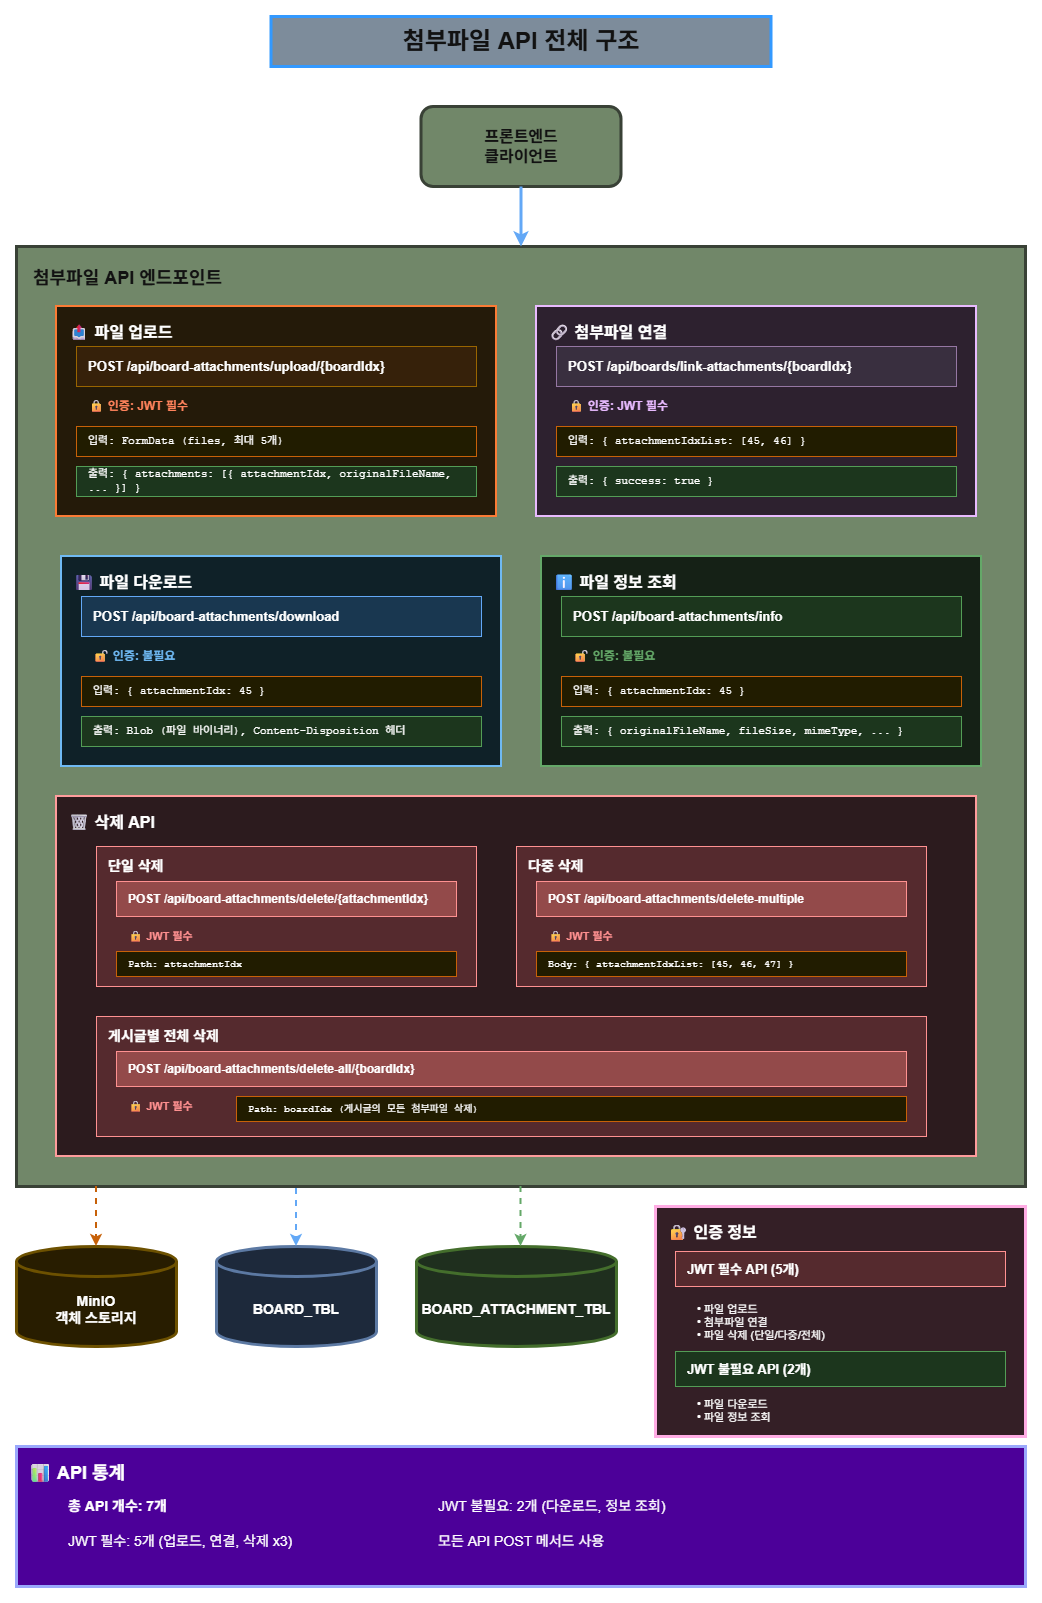

The diagram above was exported from draw.io. Its source (the exported page's mxGraphModel, read from the mxfile embedded in the PNG):
<mxGraphModel dx="1426" dy="777" grid="1" gridSize="10" guides="1" tooltips="1" connect="1" arrows="1" fold="1" page="1" pageScale="1" pageWidth="1169" pageHeight="1654" background="light-dark(#FFFFFF,#FFFFFF)" math="0" shadow="0">
  <root>
    <mxCell id="0" />
    <mxCell id="1" style="fillColor=#FFFFFF;" parent="0" />
    <mxCell id="title" value="첨부파일 API 전체 구조" style="text;html=1;strokeColor=light-dark(#F8CECC,#3399FF);fillColor=#647687;align=center;verticalAlign=middle;whiteSpace=wrap;rounded=0;fontSize=24;fontStyle=1;fontColor=#ffffff;strokeWidth=3;" parent="1" vertex="1">
      <mxGeometry x="334.5" y="30" width="500" height="50" as="geometry" />
    </mxCell>
    <mxCell id="client" value="프론트엔드&#10;클라이언트" style="rounded=1;whiteSpace=wrap;html=1;fillColor=#6d8764;strokeColor=light-dark(#3A5431,#394136);fontStyle=1;fontSize=16;fontColor=#ffffff;strokeWidth=3;" parent="1" vertex="1">
      <mxGeometry x="484.5" y="120" width="200" height="80" as="geometry" />
    </mxCell>
    <mxCell id="api-group" value="첨부파일 API 엔드포인트" style="rounded=0;whiteSpace=wrap;html=1;fillColor=#6d8764;strokeColor=light-dark(#3A5431,#394136);fontStyle=1;fontSize=18;align=left;verticalAlign=top;spacingLeft=15;spacingTop=15;fontColor=#ffffff;strokeWidth=3;" parent="1" vertex="1">
      <mxGeometry x="80" y="260" width="1009" height="940" as="geometry" />
    </mxCell>
    <mxCell id="arrow-client" style="edgeStyle=orthogonalEdgeStyle;rounded=0;orthogonalLoop=1;jettySize=auto;html=1;strokeWidth=3;strokeColor=#1565c0;" parent="1" source="client" target="api-group" edge="1">
      <mxGeometry relative="1" as="geometry" />
    </mxCell>
    <mxCell id="upload-box" value="" style="rounded=0;whiteSpace=wrap;html=1;fillColor=#fff3e0;strokeColor=#e65100;strokeWidth=2;" parent="1" vertex="1">
      <mxGeometry x="120" y="320" width="440" height="210" as="geometry" />
    </mxCell>
    <mxCell id="upload-title" value="📤 파일 업로드" style="text;html=1;strokeColor=none;fillColor=none;align=left;verticalAlign=top;whiteSpace=wrap;rounded=0;fontSize=16;fontStyle=1;spacingLeft=10;spacingTop=10;" parent="1" vertex="1">
      <mxGeometry x="120" y="320" width="440" height="30" as="geometry" />
    </mxCell>
    <mxCell id="upload-api" value="POST /api/board-attachments/upload/{boardIdx}" style="rounded=0;whiteSpace=wrap;html=1;fillColor=#ffe6cc;strokeColor=#d79b00;fontStyle=1;fontSize=13;align=left;spacingLeft=10;" parent="1" vertex="1">
      <mxGeometry x="140" y="360" width="400" height="40" as="geometry" />
    </mxCell>
    <mxCell id="upload-auth" value="🔒 인증: JWT 필수" style="text;html=1;strokeColor=none;fillColor=none;align=left;verticalAlign=middle;whiteSpace=wrap;rounded=0;fontSize=12;fontStyle=1;fontColor=#d84315;spacingLeft=10;" parent="1" vertex="1">
      <mxGeometry x="140" y="410" width="200" height="20" as="geometry" />
    </mxCell>
    <mxCell id="upload-input" value="입력: FormData (files, 최대 5개)" style="rounded=0;whiteSpace=wrap;html=1;fillColor=#fff9c4;strokeColor=#f57f17;align=left;spacingLeft=10;fontSize=11;fontFamily=Courier New;" parent="1" vertex="1">
      <mxGeometry x="140" y="440" width="400" height="30" as="geometry" />
    </mxCell>
    <mxCell id="upload-output" value="출력: { attachments: [{ attachmentIdx, originalFileName, ... }] }" style="rounded=0;whiteSpace=wrap;html=1;fillColor=#c8e6c9;strokeColor=#388e3c;align=left;spacingLeft=10;fontSize=11;fontFamily=Courier New;" parent="1" vertex="1">
      <mxGeometry x="140" y="480" width="400" height="30" as="geometry" />
    </mxCell>
    <mxCell id="link-box" value="" style="rounded=0;whiteSpace=wrap;html=1;fillColor=#f3e5f5;strokeColor=#4a148c;strokeWidth=2;" parent="1" vertex="1">
      <mxGeometry x="600" y="320" width="440" height="210" as="geometry" />
    </mxCell>
    <mxCell id="link-title" value="🔗 첨부파일 연결" style="text;html=1;strokeColor=none;fillColor=none;align=left;verticalAlign=top;whiteSpace=wrap;rounded=0;fontSize=16;fontStyle=1;spacingLeft=10;spacingTop=10;" parent="1" vertex="1">
      <mxGeometry x="600" y="320" width="440" height="30" as="geometry" />
    </mxCell>
    <mxCell id="link-api" value="POST /api/boards/link-attachments/{boardIdx}" style="rounded=0;whiteSpace=wrap;html=1;fillColor=#e1d5e7;strokeColor=#9673a6;fontStyle=1;fontSize=13;align=left;spacingLeft=10;" parent="1" vertex="1">
      <mxGeometry x="620" y="360" width="400" height="40" as="geometry" />
    </mxCell>
    <mxCell id="link-auth" value="🔒 인증: JWT 필수" style="text;html=1;strokeColor=none;fillColor=none;align=left;verticalAlign=middle;whiteSpace=wrap;rounded=0;fontSize=12;fontStyle=1;fontColor=#4a148c;spacingLeft=10;" parent="1" vertex="1">
      <mxGeometry x="620" y="410" width="200" height="20" as="geometry" />
    </mxCell>
    <mxCell id="link-input" value="입력: { attachmentIdxList: [45, 46] }" style="rounded=0;whiteSpace=wrap;html=1;fillColor=#fff9c4;strokeColor=#f57f17;align=left;spacingLeft=10;fontSize=11;fontFamily=Courier New;" parent="1" vertex="1">
      <mxGeometry x="620" y="440" width="400" height="30" as="geometry" />
    </mxCell>
    <mxCell id="link-output" value="출력: { success: true }" style="rounded=0;whiteSpace=wrap;html=1;fillColor=#c8e6c9;strokeColor=#388e3c;align=left;spacingLeft=10;fontSize=11;fontFamily=Courier New;" parent="1" vertex="1">
      <mxGeometry x="620" y="480" width="400" height="30" as="geometry" />
    </mxCell>
    <mxCell id="download-box" value="" style="rounded=0;whiteSpace=wrap;html=1;fillColor=#e1f5fe;strokeColor=#01579b;strokeWidth=2;" parent="1" vertex="1">
      <mxGeometry x="125" y="570" width="440" height="210" as="geometry" />
    </mxCell>
    <mxCell id="download-title" value="💾 파일 다운로드" style="text;html=1;strokeColor=none;fillColor=none;align=left;verticalAlign=top;whiteSpace=wrap;rounded=0;fontSize=16;fontStyle=1;spacingLeft=10;spacingTop=10;" parent="1" vertex="1">
      <mxGeometry x="125" y="570" width="440" height="30" as="geometry" />
    </mxCell>
    <mxCell id="download-api" value="POST /api/board-attachments/download" style="rounded=0;whiteSpace=wrap;html=1;fillColor=#bbdefb;strokeColor=#1565c0;fontStyle=1;fontSize=13;align=left;spacingLeft=10;" parent="1" vertex="1">
      <mxGeometry x="145" y="610" width="400" height="40" as="geometry" />
    </mxCell>
    <mxCell id="download-auth" value="🔓 인증: 불필요" style="text;html=1;strokeColor=none;fillColor=none;align=left;verticalAlign=middle;whiteSpace=wrap;rounded=0;fontSize=12;fontStyle=1;fontColor=#01579b;spacingLeft=10;" parent="1" vertex="1">
      <mxGeometry x="145" y="660" width="200" height="20" as="geometry" />
    </mxCell>
    <mxCell id="download-input" value="입력: { attachmentIdx: 45 }" style="rounded=0;whiteSpace=wrap;html=1;fillColor=#fff9c4;strokeColor=#f57f17;align=left;spacingLeft=10;fontSize=11;fontFamily=Courier New;" parent="1" vertex="1">
      <mxGeometry x="145" y="690" width="400" height="30" as="geometry" />
    </mxCell>
    <mxCell id="download-output" value="출력: Blob (파일 바이너리), Content-Disposition 헤더" style="rounded=0;whiteSpace=wrap;html=1;fillColor=#c8e6c9;strokeColor=#388e3c;align=left;spacingLeft=10;fontSize=11;fontFamily=Courier New;" parent="1" vertex="1">
      <mxGeometry x="145" y="730" width="400" height="30" as="geometry" />
    </mxCell>
    <mxCell id="info-box" value="" style="rounded=0;whiteSpace=wrap;html=1;fillColor=#e8f5e9;strokeColor=#2e7d32;strokeWidth=2;" parent="1" vertex="1">
      <mxGeometry x="605" y="570" width="440" height="210" as="geometry" />
    </mxCell>
    <mxCell id="info-title" value="ℹ 파일 정보 조회" style="text;html=1;strokeColor=none;fillColor=none;align=left;verticalAlign=top;whiteSpace=wrap;rounded=0;fontSize=16;fontStyle=1;spacingLeft=10;spacingTop=10;" parent="1" vertex="1">
      <mxGeometry x="605" y="570" width="440" height="30" as="geometry" />
    </mxCell>
    <mxCell id="info-api" value="POST /api/board-attachments/info" style="rounded=0;whiteSpace=wrap;html=1;fillColor=#c8e6c9;strokeColor=#388e3c;fontStyle=1;fontSize=13;align=left;spacingLeft=10;" parent="1" vertex="1">
      <mxGeometry x="625" y="610" width="400" height="40" as="geometry" />
    </mxCell>
    <mxCell id="info-auth" value="🔓 인증: 불필요" style="text;html=1;strokeColor=none;fillColor=none;align=left;verticalAlign=middle;whiteSpace=wrap;rounded=0;fontSize=12;fontStyle=1;fontColor=#2e7d32;spacingLeft=10;" parent="1" vertex="1">
      <mxGeometry x="625" y="660" width="200" height="20" as="geometry" />
    </mxCell>
    <mxCell id="info-input" value="입력: { attachmentIdx: 45 }" style="rounded=0;whiteSpace=wrap;html=1;fillColor=#fff9c4;strokeColor=#f57f17;align=left;spacingLeft=10;fontSize=11;fontFamily=Courier New;" parent="1" vertex="1">
      <mxGeometry x="625" y="690" width="400" height="30" as="geometry" />
    </mxCell>
    <mxCell id="info-output" value="출력: { originalFileName, fileSize, mimeType, ... }" style="rounded=0;whiteSpace=wrap;html=1;fillColor=#c8e6c9;strokeColor=#388e3c;align=left;spacingLeft=10;fontSize=11;fontFamily=Courier New;" parent="1" vertex="1">
      <mxGeometry x="625" y="730" width="400" height="30" as="geometry" />
    </mxCell>
    <mxCell id="delete-group" value="🗑 삭제 API" style="rounded=0;whiteSpace=wrap;html=1;fillColor=#ffebee;strokeColor=#b71c1c;strokeWidth=2;fontStyle=1;fontSize=16;align=left;verticalAlign=top;spacingLeft=10;spacingTop=10;" parent="1" vertex="1">
      <mxGeometry x="120" y="810" width="920" height="360" as="geometry" />
    </mxCell>
    <mxCell id="delete1-box" value="" style="rounded=0;whiteSpace=wrap;html=1;fillColor=#ffcdd2;strokeColor=#c62828;strokeWidth=1;" parent="1" vertex="1">
      <mxGeometry x="160" y="860" width="380" height="140" as="geometry" />
    </mxCell>
    <mxCell id="delete1-title" value="단일 삭제" style="text;html=1;strokeColor=none;fillColor=none;align=left;verticalAlign=top;whiteSpace=wrap;rounded=0;fontSize=14;fontStyle=1;spacingLeft=10;spacingTop=5;" parent="1" vertex="1">
      <mxGeometry x="160" y="860" width="380" height="25" as="geometry" />
    </mxCell>
    <mxCell id="delete1-api" value="POST /api/board-attachments/delete/{attachmentIdx}" style="rounded=0;whiteSpace=wrap;html=1;fillColor=#ef9a9a;strokeColor=#c62828;fontStyle=1;fontSize=12;align=left;spacingLeft=10;" parent="1" vertex="1">
      <mxGeometry x="180" y="895" width="340" height="35" as="geometry" />
    </mxCell>
    <mxCell id="delete1-auth" value="🔒 JWT 필수" style="text;html=1;strokeColor=none;fillColor=none;align=left;verticalAlign=middle;whiteSpace=wrap;rounded=0;fontSize=11;fontStyle=1;fontColor=#c62828;spacingLeft=10;" parent="1" vertex="1">
      <mxGeometry x="180" y="940" width="100" height="20" as="geometry" />
    </mxCell>
    <mxCell id="delete1-desc" value="Path: attachmentIdx" style="rounded=0;whiteSpace=wrap;html=1;fillColor=#fff9c4;strokeColor=#f57f17;align=left;spacingLeft=10;fontSize=10;fontFamily=Courier New;" parent="1" vertex="1">
      <mxGeometry x="180" y="965" width="340" height="25" as="geometry" />
    </mxCell>
    <mxCell id="delete2-box" value="" style="rounded=0;whiteSpace=wrap;html=1;fillColor=#ffcdd2;strokeColor=#c62828;strokeWidth=1;" parent="1" vertex="1">
      <mxGeometry x="580" y="860" width="410" height="140" as="geometry" />
    </mxCell>
    <mxCell id="delete2-title" value="다중 삭제" style="text;html=1;strokeColor=none;fillColor=none;align=left;verticalAlign=top;whiteSpace=wrap;rounded=0;fontSize=14;fontStyle=1;spacingLeft=10;spacingTop=5;" parent="1" vertex="1">
      <mxGeometry x="580" y="860" width="410" height="25" as="geometry" />
    </mxCell>
    <mxCell id="delete2-api" value="POST /api/board-attachments/delete-multiple" style="rounded=0;whiteSpace=wrap;html=1;fillColor=#ef9a9a;strokeColor=#c62828;fontStyle=1;fontSize=12;align=left;spacingLeft=10;" parent="1" vertex="1">
      <mxGeometry x="600" y="895" width="370" height="35" as="geometry" />
    </mxCell>
    <mxCell id="delete2-auth" value="🔒 JWT 필수" style="text;html=1;strokeColor=none;fillColor=none;align=left;verticalAlign=middle;whiteSpace=wrap;rounded=0;fontSize=11;fontStyle=1;fontColor=#c62828;spacingLeft=10;" parent="1" vertex="1">
      <mxGeometry x="600" y="940" width="100" height="20" as="geometry" />
    </mxCell>
    <mxCell id="delete2-desc" value="Body: { attachmentIdxList: [45, 46, 47] }" style="rounded=0;whiteSpace=wrap;html=1;fillColor=#fff9c4;strokeColor=#f57f17;align=left;spacingLeft=10;fontSize=10;fontFamily=Courier New;" parent="1" vertex="1">
      <mxGeometry x="600" y="965" width="370" height="25" as="geometry" />
    </mxCell>
    <mxCell id="delete3-box" value="" style="rounded=0;whiteSpace=wrap;html=1;fillColor=#ffcdd2;strokeColor=#c62828;strokeWidth=1;" parent="1" vertex="1">
      <mxGeometry x="160" y="1030" width="830" height="120" as="geometry" />
    </mxCell>
    <mxCell id="delete3-title" value="게시글별 전체 삭제" style="text;html=1;strokeColor=none;fillColor=none;align=left;verticalAlign=top;whiteSpace=wrap;rounded=0;fontSize=14;fontStyle=1;spacingLeft=10;spacingTop=5;" parent="1" vertex="1">
      <mxGeometry x="160" y="1030" width="830" height="25" as="geometry" />
    </mxCell>
    <mxCell id="delete3-api" value="POST /api/board-attachments/delete-all/{boardIdx}" style="rounded=0;whiteSpace=wrap;html=1;fillColor=#ef9a9a;strokeColor=#c62828;fontStyle=1;fontSize=12;align=left;spacingLeft=10;" parent="1" vertex="1">
      <mxGeometry x="180" y="1065" width="790" height="35" as="geometry" />
    </mxCell>
    <mxCell id="delete3-auth" value="🔒 JWT 필수" style="text;html=1;strokeColor=none;fillColor=none;align=left;verticalAlign=middle;whiteSpace=wrap;rounded=0;fontSize=11;fontStyle=1;fontColor=#c62828;spacingLeft=10;" parent="1" vertex="1">
      <mxGeometry x="180" y="1110" width="100" height="20" as="geometry" />
    </mxCell>
    <mxCell id="delete3-desc" value="Path: boardIdx (게시글의 모든 첨부파일 삭제)" style="rounded=0;whiteSpace=wrap;html=1;fillColor=#fff9c4;strokeColor=#f57f17;align=left;spacingLeft=10;fontSize=10;fontFamily=Courier New;" parent="1" vertex="1">
      <mxGeometry x="300" y="1110" width="670" height="25" as="geometry" />
    </mxCell>
    <mxCell id="database" value="MinIO&#10;객체 스토리지" style="shape=cylinder3;whiteSpace=wrap;html=1;boundedLbl=1;backgroundOutline=1;size=15;fillColor=#fff2cc;strokeColor=#d6b656;fontStyle=1;fontSize=14;strokeWidth=3;" parent="1" vertex="1">
      <mxGeometry x="80" y="1260" width="160" height="100" as="geometry" />
    </mxCell>
    <mxCell id="db-board" value="BOARD_TBL" style="shape=cylinder3;whiteSpace=wrap;html=1;boundedLbl=1;backgroundOutline=1;size=15;fillColor=#dae8fc;strokeColor=#6c8ebf;fontStyle=1;fontSize=14;strokeWidth=3;" parent="1" vertex="1">
      <mxGeometry x="280" y="1260" width="160" height="100" as="geometry" />
    </mxCell>
    <mxCell id="db-attachment" value="BOARD_ATTACHMENT_TBL" style="shape=cylinder3;whiteSpace=wrap;html=1;boundedLbl=1;backgroundOutline=1;size=15;fillColor=#d5e8d4;strokeColor=#82b366;fontStyle=1;fontSize=14;strokeWidth=3;" parent="1" vertex="1">
      <mxGeometry x="480" y="1260" width="200" height="100" as="geometry" />
    </mxCell>
    <mxCell id="arrow-db1" style="edgeStyle=orthogonalEdgeStyle;rounded=0;orthogonalLoop=1;jettySize=auto;html=1;strokeWidth=2;strokeColor=#f57f17;dashed=1;" parent="1" edge="1">
      <mxGeometry relative="1" as="geometry">
        <Array as="points">
          <mxPoint x="160" y="1220" />
          <mxPoint x="160" y="1220" />
        </Array>
        <mxPoint x="160.0000000000001" y="1200" as="sourcePoint" />
        <mxPoint x="160.0000000000001" y="1260" as="targetPoint" />
      </mxGeometry>
    </mxCell>
    <mxCell id="arrow-db2" style="edgeStyle=orthogonalEdgeStyle;rounded=0;orthogonalLoop=1;jettySize=auto;html=1;strokeWidth=2;strokeColor=#1565c0;dashed=1;entryX=0.5;entryY=0;entryDx=0;entryDy=0;entryPerimeter=0;" parent="1" target="db-board" edge="1">
      <mxGeometry relative="1" as="geometry">
        <Array as="points" />
        <mxPoint x="360" y="1202" as="sourcePoint" />
      </mxGeometry>
    </mxCell>
    <mxCell id="arrow-db3" style="edgeStyle=orthogonalEdgeStyle;rounded=0;orthogonalLoop=1;jettySize=auto;html=1;strokeWidth=2;strokeColor=#2e7d32;dashed=1;" parent="1" source="api-group" target="db-attachment" edge="1">
      <mxGeometry relative="1" as="geometry">
        <Array as="points">
          <mxPoint x="580" y="1200" />
        </Array>
      </mxGeometry>
    </mxCell>
    <mxCell id="auth-box" value="" style="rounded=0;whiteSpace=wrap;html=1;fillColor=#fce4ec;strokeColor=#880e4f;strokeWidth=3;" parent="1" vertex="1">
      <mxGeometry x="719" y="1220" width="370" height="230" as="geometry" />
    </mxCell>
    <mxCell id="auth-title" value="🔐 인증 정보" style="text;html=1;strokeColor=none;fillColor=none;align=left;verticalAlign=top;whiteSpace=wrap;rounded=0;fontSize=16;fontStyle=1;spacingLeft=10;spacingTop=10;" parent="1" vertex="1">
      <mxGeometry x="719" y="1220" width="370" height="35" as="geometry" />
    </mxCell>
    <mxCell id="auth-jwt" value="JWT 필수 API (5개)" style="rounded=0;whiteSpace=wrap;html=1;fillColor=#ffcdd2;strokeColor=#c62828;align=left;spacingLeft=10;fontSize=13;fontStyle=1;" parent="1" vertex="1">
      <mxGeometry x="739" y="1265" width="330" height="35" as="geometry" />
    </mxCell>
    <mxCell id="auth-jwt-list" value="• 파일 업로드&#10;• 첨부파일 연결&#10;• 파일 삭제 (단일/다중/전체)" style="text;html=1;strokeColor=none;fillColor=none;align=left;verticalAlign=top;whiteSpace=wrap;rounded=0;fontSize=11;spacingLeft=20;spacingTop=5;" parent="1" vertex="1">
      <mxGeometry x="739" y="1305" width="330" height="50" as="geometry" />
    </mxCell>
    <mxCell id="auth-no-jwt" value="JWT 불필요 API (2개)" style="rounded=0;whiteSpace=wrap;html=1;fillColor=#c8e6c9;strokeColor=#388e3c;align=left;spacingLeft=10;fontSize=13;fontStyle=1;" parent="1" vertex="1">
      <mxGeometry x="739" y="1365" width="330" height="35" as="geometry" />
    </mxCell>
    <mxCell id="auth-no-jwt-list" value="• 파일 다운로드&#10;• 파일 정보 조회" style="text;html=1;strokeColor=none;fillColor=none;align=left;verticalAlign=top;whiteSpace=wrap;rounded=0;fontSize=11;spacingLeft=20;spacingTop=5;fontColor=light-dark(#FFFFFF,#FFFFFF);" parent="1" vertex="1">
      <mxGeometry x="739" y="1400" width="330" height="35" as="geometry" />
    </mxCell>
    <mxCell id="stats-box" value="" style="rounded=0;whiteSpace=wrap;html=1;fillColor=light-dark(#D5E8D4,#4C0099);strokeColor=#3949ab;strokeWidth=3;" parent="1" vertex="1">
      <mxGeometry x="80" y="1460" width="1009" height="140" as="geometry" />
    </mxCell>
    <mxCell id="stats-title" value="📊 API 통계" style="text;html=1;strokeColor=none;fillColor=none;align=left;verticalAlign=top;whiteSpace=wrap;rounded=0;fontSize=18;fontStyle=1;spacingLeft=10;spacingTop=10;" parent="1" vertex="1">
      <mxGeometry x="80" y="1460" width="1009" height="35" as="geometry" />
    </mxCell>
    <mxCell id="stats-1" value="총 API 개수: 7개" style="text;html=1;strokeColor=none;fillColor=none;align=left;verticalAlign=middle;whiteSpace=wrap;rounded=0;fontSize=14;fontStyle=1;spacingLeft=30;" parent="1" vertex="1">
      <mxGeometry x="100" y="1505" width="200" height="30" as="geometry" />
    </mxCell>
    <mxCell id="stats-2" value="JWT 필수: 5개 (업로드, 연결, 삭제 x3)" style="text;html=1;strokeColor=none;fillColor=none;align=left;verticalAlign=middle;whiteSpace=wrap;rounded=0;fontSize=14;spacingLeft=30;" parent="1" vertex="1">
      <mxGeometry x="100" y="1540" width="350" height="30" as="geometry" />
    </mxCell>
    <mxCell id="stats-3" value="JWT 불필요: 2개 (다운로드, 정보 조회)" style="text;html=1;strokeColor=none;fillColor=none;align=left;verticalAlign=middle;whiteSpace=wrap;rounded=0;fontSize=14;spacingLeft=30;" parent="1" vertex="1">
      <mxGeometry x="470" y="1505" width="350" height="30" as="geometry" />
    </mxCell>
    <mxCell id="stats-4" value="모든 API POST 메서드 사용" style="text;html=1;strokeColor=none;fillColor=none;align=left;verticalAlign=middle;whiteSpace=wrap;rounded=0;fontSize=14;spacingLeft=30;" parent="1" vertex="1">
      <mxGeometry x="470" y="1540" width="300" height="30" as="geometry" />
    </mxCell>
  </root>
</mxGraphModel>